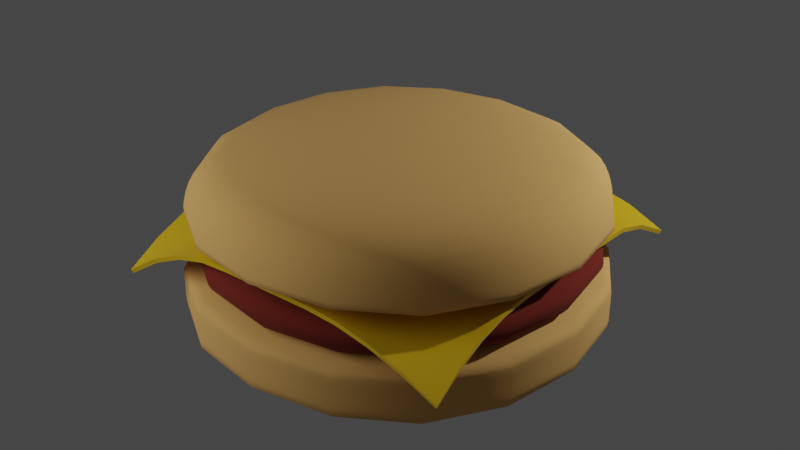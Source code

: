 # Source: burger.blend  (saved by Blender 3.2.14; exported with 4.5.12 LTS)
import bpy
from mathutils import Matrix  # noqa: F401  (used for matrix-valued properties, if any)

bpy.ops.wm.read_factory_settings(use_empty=True)
scene = bpy.context.scene
scene.name = 'Scene'

# ---- collections
col_collection = bpy.data.collections.new('Collection'); scene.collection.children.link(col_collection)

# ---- materials (node trees are filled in below, after node groups)
mat_bunmaterial = bpy.data.materials.new('bunMaterial')
mat_bunmaterial.use_transparent_shadow = False
mat_meatmaterial = bpy.data.materials.new('meatMaterial')
mat_meatmaterial.use_transparent_shadow = False
mat_cheesematerial = bpy.data.materials.new('cheeseMaterial')
mat_cheesematerial.use_transparent_shadow = False

# ---- node groups
ng_auto_smooth = bpy.data.node_groups.new('Auto Smooth', 'GeometryNodeTree')
_s = ng_auto_smooth.interface.new_socket(name='Geometry', in_out='OUTPUT', socket_type='NodeSocketGeometry')
_s = ng_auto_smooth.interface.new_socket(name='Geometry', in_out='INPUT', socket_type='NodeSocketGeometry')
_s = ng_auto_smooth.interface.new_socket(name='Angle', in_out='INPUT', socket_type='NodeSocketFloat')
_s.subtype = 'ANGLE'
_s.min_value = 0.0
_s.max_value = 3.142
ng_auto_smooth.is_modifier = True
_N = ng_auto_smooth.nodes; _L = ng_auto_smooth.links
n0 = _N.new('NodeGroupOutput'); n0.name = 'Group Output'; n0.location = (480, -100)
n1 = _N.new('NodeGroupInput'); n1.name = 'Group Input'; n1.location = (-420, -300)
n2 = _N.new('NodeGroupInput'); n2.name = 'Group Input.001'; n2.location = (-60, -100)
n3 = _N.new('GeometryNodeSetShadeSmooth'); n3.name = 'Set Shade Smooth'; n3.location = (120, -100)
n3.domain = 'EDGE'
n4 = _N.new('GeometryNodeSetShadeSmooth'); n4.name = 'Set Shade Smooth.001'; n4.location = (300, -100)
n5 = _N.new('GeometryNodeInputMeshEdgeAngle'); n5.name = 'Edge Angle'; n5.location = (-420, -220)
n6 = _N.new('GeometryNodeInputEdgeSmooth'); n6.name = 'Is Edge Smooth'; n6.location = (-60, -160)
n7 = _N.new('GeometryNodeInputShadeSmooth'); n7.name = 'Is Face Smooth'; n7.location = (-240, -340)
n8 = _N.new('FunctionNodeBooleanMath'); n8.name = 'Boolean Math'; n8.location = (-60, -220)
n9 = _N.new('FunctionNodeCompare'); n9.name = 'Compare'; n9.location = (-240, -180)
n9.operation = 'LESS_EQUAL'
_L.new(n5.outputs[0], n9.inputs[0])
_L.new(n4.outputs[0], n0.inputs[0])
_L.new(n1.outputs[1], n9.inputs[1])
_L.new(n9.outputs[0], n8.inputs[0])
_L.new(n7.outputs[0], n8.inputs[1])
_L.new(n2.outputs[0], n3.inputs[0])
_L.new(n6.outputs[0], n3.inputs[1])
_L.new(n3.outputs[0], n4.inputs[0])
_L.new(n8.outputs[0], n3.inputs[2])
n0.is_active_output = True

# ---- material node trees
mat_bunmaterial.use_nodes = True; mat_bunmaterial.node_tree.nodes.clear()
_N = mat_bunmaterial.node_tree.nodes; _L = mat_bunmaterial.node_tree.links
n0 = _N.new('ShaderNodeBsdfPrincipled'); n0.name = 'Principled BSDF'; n0.location = (10, 300)
n0.distribution = 'GGX'
n0.subsurface_method = 'BURLEY'
n0.inputs[0].default_value = (0.8, 0.446, 0.1353, 1.0)
n0.inputs[2].default_value = 1.0
n0.inputs[3].default_value = 1.45
n0.inputs[27].default_value = (0.0, 0.0, 0.0, 1.0)
n0.inputs[28].default_value = 1.0
n1 = _N.new('ShaderNodeOutputMaterial'); n1.name = 'Material Output'; n1.location = (300, 300)
_L.new(n0.outputs[0], n1.inputs[0])
n1.is_active_output = True
mat_meatmaterial.use_nodes = True; mat_meatmaterial.node_tree.nodes.clear()
_N = mat_meatmaterial.node_tree.nodes; _L = mat_meatmaterial.node_tree.links
n0 = _N.new('ShaderNodeBsdfPrincipled'); n0.name = 'Principled BSDF'; n0.location = (10, 300)
n0.distribution = 'GGX'
n0.subsurface_method = 'RANDOM_WALK_SKIN'
n0.inputs[0].default_value = (0.1786, 0.01649, 0.007186, 0.9)
n0.inputs[2].default_value = 1.0
n0.inputs[3].default_value = 1.45
n0.inputs[27].default_value = (0.0, 0.0, 0.0, 1.0)
n0.inputs[28].default_value = 1.0
n1 = _N.new('ShaderNodeOutputMaterial'); n1.name = 'Material Output'; n1.location = (300, 300)
_L.new(n0.outputs[0], n1.inputs[0])
n1.is_active_output = True
mat_cheesematerial.use_nodes = True; mat_cheesematerial.node_tree.nodes.clear()
_N = mat_cheesematerial.node_tree.nodes; _L = mat_cheesematerial.node_tree.links
n0 = _N.new('ShaderNodeBsdfPrincipled'); n0.name = 'Principled BSDF'; n0.location = (10, 300)
n0.distribution = 'GGX'
n0.subsurface_method = 'RANDOM_WALK_SKIN'
n0.inputs[0].default_value = (0.8, 0.504, 0.0104, 1.0)
n0.inputs[2].default_value = 0.2008
n0.inputs[3].default_value = 1.45
n0.inputs[27].default_value = (0.0, 0.0, 0.0, 1.0)
n0.inputs[28].default_value = 1.0
n1 = _N.new('ShaderNodeOutputMaterial'); n1.name = 'Material Output'; n1.location = (300, 300)
_L.new(n0.outputs[0], n1.inputs[0])
n1.is_active_output = True

# ---- world
world_world = bpy.data.worlds.new('World'); scene.world = world_world
world_world.use_nodes = True; world_world.node_tree.nodes.clear()
_N = world_world.node_tree.nodes; _L = world_world.node_tree.links
n0 = _N.new('ShaderNodeOutputWorld'); n0.name = 'World Output'; n0.location = (300, 300)
n1 = _N.new('ShaderNodeBackground'); n1.name = 'Background'; n1.location = (10, 300)
n1.inputs[0].default_value = (0.05088, 0.05088, 0.05088, 1.0)
_L.new(n1.outputs[0], n0.inputs[0])
n0.is_active_output = True
world_world.color = (0.05088, 0.05088, 0.05088)
world_world.use_sun_shadow = False
world_world.sun_shadow_jitter_overblur = 0.0

# ---- lights
light_point = bpy.data.lights.new('Point', 'POINT')
light_point.transmission_factor = 0.0
light_point.volume_factor = 2.0
light_point.energy = 3000.0
light_point.shadow_soft_size = 5.0
light_point.shadow_maximum_resolution = 0.006
light_point.use_absolute_resolution = True
light_point_001 = bpy.data.lights.new('Point.001', 'POINT')
light_point_001.transmission_factor = 0.0
light_point_001.energy = 3000.0
light_point_001.shadow_soft_size = 0.25
light_point_001.shadow_maximum_resolution = 0.006
light_point_001.use_absolute_resolution = True

# ---- meshes
me_cube_003 = bpy.data.meshes.new('Cube.003')
me_cube_003.from_pydata([(-4.017, -4.017, 0.01394), (-4.017, -4.017, 2.583), (-4.017, 4.017, 0.01394), (-4.017, 4.017, 2.583), (4.017, -4.017, 0.01394), (4.017, -4.017, 2.583), (4.017, 4.017, 0.01394), (4.017, 4.017, 2.583), (-4.017, -4.017, 2.107), (-4.017, 4.017, 2.107), (4.017, 4.017, 2.107), (4.017, -4.017, 2.107), (-4.017, 4.017, 0.9562), (4.017, 4.017, 0.9562), (4.017, -4.017, 0.9562), (-4.017, -4.017, 0.9562)], [], [(8, 1, 3, 9), (9, 3, 7, 10), (10, 7, 5, 11), (11, 5, 1, 8), (2, 6, 4, 0), (7, 3, 1, 5), (14, 11, 8, 15), (13, 10, 11, 14), (12, 9, 10, 13), (15, 8, 9, 12), (0, 15, 12, 2), (2, 12, 13, 6), (6, 13, 14, 4), (4, 14, 15, 0)])
me_cube_003.polygons.foreach_set('use_smooth', [True] * 14)
_uv = me_cube_003.uv_layers.new(name='UVMap')
_uv.uv.foreach_set('vector', [0.5839, 0.0, 0.625, 0.0, 0.625, 0.25, 0.5839, 0.25, 0.5839, 0.25, 0.625, 0.25, 0.625, 0.5, 0.5839, 0.5, 0.5839, 0.5, 0.625, 0.5, 0.625, 0.75, 0.5839, 0.75, 0.5839, 0.75, 0.625, 0.75, 0.625, 1.0, 0.5839, 1.0, 0.125, 0.5, 0.375, 0.5, 0.375, 0.75, 0.125, 0.75, 0.625, 0.5, 0.875, 0.5, 0.875, 0.75, 0.625, 0.75, 0.4691, 0.75, 0.5839, 0.75, 0.5839, 1.0, 0.4691, 1.0, 0.4691, 0.5, 0.5839, 0.5, 0.5839, 0.75, 0.4691, 0.75, 0.4691, 0.25, 0.5839, 0.25, 0.5839, 0.5, 0.4691, 0.5, 0.4691, 0.0, 0.5839, 0.0, 0.5839, 0.25, 0.4691, 0.25, 0.375, 0.0, 0.4691, 0.0, 0.4691, 0.25, 0.375, 0.25, 0.375, 0.25, 0.4691, 0.25, 0.4691, 0.5, 0.375, 0.5, 0.375, 0.5, 0.4691, 0.5, 0.4691, 0.75, 0.375, 0.75, 0.375, 0.75, 0.4691, 0.75, 0.4691, 1.0, 0.375, 1.0])
me_cube_003.materials.append(mat_bunmaterial)
me_cube_003.update()
me_cube_001 = bpy.data.meshes.new('Cube.001')
me_cube_001.from_pydata([(-3.461, -3.461, 0.01394), (-3.305, -3.305, 1.989), (-3.461, 3.461, 0.01394), (-3.305, 3.305, 1.989), (3.461, -3.461, 0.01394), (3.305, -3.305, 1.989), (3.461, 3.461, 0.01394), (3.305, 3.305, 1.989), (-4.017, -4.017, 1.539), (-4.017, 4.017, 1.539), (4.017, 4.017, 1.539), (4.017, -4.017, 1.539), (-4.017, 4.017, 0.9562), (4.017, 4.017, 0.9562), (4.017, -4.017, 0.9562), (-4.017, -4.017, 0.9562)], [], [(8, 1, 3, 9), (9, 3, 7, 10), (10, 7, 5, 11), (11, 5, 1, 8), (2, 6, 4, 0), (7, 3, 1, 5), (14, 11, 8, 15), (13, 10, 11, 14), (12, 9, 10, 13), (15, 8, 9, 12), (0, 15, 12, 2), (2, 12, 13, 6), (6, 13, 14, 4), (4, 14, 15, 0)])
me_cube_001.polygons.foreach_set('use_smooth', [True] * 14)
_uv = me_cube_001.uv_layers.new(name='UVMap')
_uv.uv.foreach_set('vector', [0.5839, 0.0, 0.625, 0.0, 0.625, 0.25, 0.5839, 0.25, 0.5839, 0.25, 0.625, 0.25, 0.625, 0.5, 0.5839, 0.5, 0.5839, 0.5, 0.625, 0.5, 0.625, 0.75, 0.5839, 0.75, 0.5839, 0.75, 0.625, 0.75, 0.625, 1.0, 0.5839, 1.0, 0.125, 0.5, 0.375, 0.5, 0.375, 0.75, 0.125, 0.75, 0.625, 0.5, 0.875, 0.5, 0.875, 0.75, 0.625, 0.75, 0.4691, 0.75, 0.5839, 0.75, 0.5839, 1.0, 0.4691, 1.0, 0.4691, 0.5, 0.5839, 0.5, 0.5839, 0.75, 0.4691, 0.75, 0.4691, 0.25, 0.5839, 0.25, 0.5839, 0.5, 0.4691, 0.5, 0.4691, 0.0, 0.5839, 0.0, 0.5839, 0.25, 0.4691, 0.25, 0.375, 0.0, 0.4691, 0.0, 0.4691, 0.25, 0.375, 0.25, 0.375, 0.25, 0.4691, 0.25, 0.4691, 0.5, 0.375, 0.5, 0.375, 0.5, 0.4691, 0.5, 0.4691, 0.75, 0.375, 0.75, 0.375, 0.75, 0.4691, 0.75, 0.4691, 1.0, 0.375, 1.0])
me_cube_001.materials.append(mat_meatmaterial)
me_cube_001.update()
me_plane_001 = bpy.data.meshes.new('Plane.001')
me_plane_001.from_pydata([(-3.257, -3.359, 1.218), (3.337, -3.193, 1.335), (-3.349, 3.509, 1.208), (3.291, 3.418, 1.459), (-3.294, 2.79, 1.605), (-3.257, 2.114, 1.875), (-3.237, 1.478, 2.019), (-3.233, 0.8818, 2.045), (-3.233, 0.2939, 2.045), (-3.233, -0.2939, 2.045), (-3.233, -0.8818, 2.045), (-3.234, -1.474, 2.019), (-3.238, -2.083, 1.877), (-3.246, -2.712, 1.609), (-2.658, -3.3, 1.609), (-2.062, -3.259, 1.877), (-1.47, -3.237, 2.019), (-0.8818, -3.233, 2.045), (-0.2939, -3.233, 2.045), (0.2939, -3.233, 2.045), (0.8818, -3.233, 2.045), (1.476, -3.231, 2.0), (2.084, -3.223, 1.867), (2.704, -3.211, 1.645), (3.292, -2.623, 1.645), (3.259, -2.047, 1.867), (3.24, -1.467, 2.0), (3.233, -0.8818, 2.045), (3.233, -0.2939, 2.045), (3.233, 0.2939, 2.045), (3.233, 0.8818, 2.045), (3.233, 1.47, 2.045), (3.236, 2.065, 2.023), (3.254, 2.712, 1.835), (2.666, 3.3, 1.835), (2.06, 3.241, 2.023), (1.47, 3.233, 2.045), (0.8818, 3.233, 2.045), (0.2939, 3.233, 2.045), (-0.2939, 3.233, 2.045), (-0.8818, 3.233, 2.045), (-1.473, 3.242, 2.019), (-2.081, 3.29, 1.875), (-2.707, 3.378, 1.605), (-2.654, -2.693, 1.735), (-2.649, -2.076, 1.922), (-2.646, -1.472, 2.031), (-2.646, -0.8818, 2.045), (-2.646, -0.2939, 2.045), (-2.646, 0.2939, 2.045), (-2.646, 0.8818, 2.045), (-2.648, 1.475, 2.031), (-2.663, 2.099, 1.92), (-2.689, 2.749, 1.732), (-2.061, -2.664, 1.922), (-2.059, -2.064, 2.004), (-2.058, -1.47, 2.045), (-2.058, -0.8818, 2.045), (-2.058, -0.2939, 2.045), (-2.058, 0.2939, 2.045), (-2.058, 0.8818, 2.045), (-2.058, 1.47, 2.045), (-2.063, 2.071, 2.003), (-2.075, 2.687, 1.92), (-1.47, -2.648, 2.031), (-1.47, -2.058, 2.045), (-1.47, -1.47, 2.045), (-1.47, -0.8818, 2.045), (-1.47, -0.2939, 2.045), (-1.47, 0.2939, 2.045), (-1.47, 0.8818, 2.045), (-1.47, 1.47, 2.045), (-1.47, 2.058, 2.045), (-1.472, 2.65, 2.031), (-0.8818, -2.646, 2.045), (-0.8818, -2.058, 2.045), (-0.8818, -1.47, 2.045), (-0.8818, -0.8818, 2.045), (-0.8818, -0.2939, 2.045), (-0.8818, 0.2939, 2.045), (-0.8818, 0.8818, 2.045), (-0.8818, 1.47, 2.045), (-0.8818, 2.058, 2.045), (-0.8818, 2.646, 2.045), (-0.2939, -2.646, 2.045), (-0.2939, -2.058, 2.045), (-0.2939, -1.47, 2.045), (-0.2939, -0.8818, 2.045), (-0.2939, -0.2939, 2.045), (-0.2939, 0.2939, 2.045), (-0.2939, 0.8818, 2.045), (-0.2939, 1.47, 2.045), (-0.2939, 2.058, 2.045), (-0.2939, 2.646, 2.045), (0.2939, -2.646, 2.045), (0.2939, -2.058, 2.045), (0.2939, -1.47, 2.045), (0.2939, -0.8818, 2.045), (0.2939, -0.2939, 2.045), (0.2939, 0.2939, 2.045), (0.2939, 0.8818, 2.045), (0.2939, 1.47, 2.045), (0.2939, 2.058, 2.045), (0.2939, 2.646, 2.045), (0.8818, -2.646, 2.045), (0.8818, -2.058, 2.045), (0.8818, -1.47, 2.045), (0.8818, -0.8818, 2.045), (0.8818, -0.2939, 2.045), (0.8818, 0.2939, 2.045), (0.8818, 0.8818, 2.045), (0.8818, 1.47, 2.045), (0.8818, 2.058, 2.045), (0.8818, 2.646, 2.045), (1.474, -2.644, 2.014), (1.471, -2.057, 2.038), (1.47, -1.47, 2.045), (1.47, -0.8818, 2.045), (1.47, -0.2939, 2.045), (1.47, 0.2939, 2.045), (1.47, 0.8818, 2.045), (1.47, 1.47, 2.045), (1.47, 2.058, 2.045), (1.47, 2.646, 2.045), (2.078, -2.638, 1.906), (2.067, -2.054, 1.984), (2.059, -1.469, 2.038), (2.058, -0.8818, 2.045), (2.058, -0.2939, 2.045), (2.058, 0.2939, 2.045), (2.058, 0.8818, 2.045), (2.058, 1.47, 2.045), (2.058, 2.058, 2.045), (2.058, 2.647, 2.039), (2.689, -2.629, 1.747), (2.666, -2.05, 1.906), (2.65, -1.468, 2.014), (2.646, -0.8818, 2.045), (2.646, -0.2939, 2.045), (2.646, 0.2939, 2.045), (2.646, 0.8818, 2.045), (2.646, 1.47, 2.045), (2.646, 2.06, 2.039), (2.656, 2.68, 1.936)], [], [(143, 33, 3, 34), (4, 53, 43, 2), (53, 63, 42, 43), (63, 73, 41, 42), (73, 83, 40, 41), (83, 93, 39, 40), (93, 103, 38, 39), (103, 113, 37, 38), (113, 123, 36, 37), (123, 133, 35, 36), (133, 143, 34, 35), (0, 14, 44, 13), (13, 44, 45, 12), (12, 45, 46, 11), (11, 46, 47, 10), (10, 47, 48, 9), (9, 48, 49, 8), (8, 49, 50, 7), (7, 50, 51, 6), (6, 51, 52, 5), (5, 52, 53, 4), (14, 15, 54, 44), (44, 54, 55, 45), (45, 55, 56, 46), (46, 56, 57, 47), (47, 57, 58, 48), (48, 58, 59, 49), (49, 59, 60, 50), (50, 60, 61, 51), (51, 61, 62, 52), (52, 62, 63, 53), (15, 16, 64, 54), (54, 64, 65, 55), (55, 65, 66, 56), (56, 66, 67, 57), (57, 67, 68, 58), (58, 68, 69, 59), (59, 69, 70, 60), (60, 70, 71, 61), (61, 71, 72, 62), (62, 72, 73, 63), (16, 17, 74, 64), (64, 74, 75, 65), (65, 75, 76, 66), (66, 76, 77, 67), (67, 77, 78, 68), (68, 78, 79, 69), (69, 79, 80, 70), (70, 80, 81, 71), (71, 81, 82, 72), (72, 82, 83, 73), (17, 18, 84, 74), (74, 84, 85, 75), (75, 85, 86, 76), (76, 86, 87, 77), (77, 87, 88, 78), (78, 88, 89, 79), (79, 89, 90, 80), (80, 90, 91, 81), (81, 91, 92, 82), (82, 92, 93, 83), (18, 19, 94, 84), (84, 94, 95, 85), (85, 95, 96, 86), (86, 96, 97, 87), (87, 97, 98, 88), (88, 98, 99, 89), (89, 99, 100, 90), (90, 100, 101, 91), (91, 101, 102, 92), (92, 102, 103, 93), (19, 20, 104, 94), (94, 104, 105, 95), (95, 105, 106, 96), (96, 106, 107, 97), (97, 107, 108, 98), (98, 108, 109, 99), (99, 109, 110, 100), (100, 110, 111, 101), (101, 111, 112, 102), (102, 112, 113, 103), (20, 21, 114, 104), (104, 114, 115, 105), (105, 115, 116, 106), (106, 116, 117, 107), (107, 117, 118, 108), (108, 118, 119, 109), (109, 119, 120, 110), (110, 120, 121, 111), (111, 121, 122, 112), (112, 122, 123, 113), (21, 22, 124, 114), (114, 124, 125, 115), (115, 125, 126, 116), (116, 126, 127, 117), (117, 127, 128, 118), (118, 128, 129, 119), (119, 129, 130, 120), (120, 130, 131, 121), (121, 131, 132, 122), (122, 132, 133, 123), (22, 23, 134, 124), (124, 134, 135, 125), (125, 135, 136, 126), (126, 136, 137, 127), (127, 137, 138, 128), (128, 138, 139, 129), (129, 139, 140, 130), (130, 140, 141, 131), (131, 141, 142, 132), (132, 142, 143, 133), (23, 1, 24, 134), (134, 24, 25, 135), (135, 25, 26, 136), (136, 26, 27, 137), (137, 27, 28, 138), (138, 28, 29, 139), (139, 29, 30, 140), (140, 30, 31, 141), (141, 31, 32, 142), (142, 32, 33, 143)])
me_plane_001.polygons.foreach_set('use_smooth', [True] * 121)
_uv = me_plane_001.uv_layers.new(name='UVMap')
_uv.uv.foreach_set('vector', [0.9091, 0.9091, 1.0, 0.9091, 1.0, 1.0, 0.9091, 1.0, 0.0, 0.9091, 0.09091, 0.9091, 0.09091, 1.0, 0.0, 1.0, 0.09091, 0.9091, 0.1818, 0.9091, 0.1818, 1.0, 0.09091, 1.0, 0.1818, 0.9091, 0.2727, 0.9091, 0.2727, 1.0, 0.1818, 1.0, 0.2727, 0.9091, 0.3636, 0.9091, 0.3636, 1.0, 0.2727, 1.0, 0.3636, 0.9091, 0.4545, 0.9091, 0.4545, 1.0, 0.3636, 1.0, 0.4545, 0.9091, 0.5455, 0.9091, 0.5455, 1.0, 0.4545, 1.0, 0.5455, 0.9091, 0.6364, 0.9091, 0.6364, 1.0, 0.5455, 1.0, 0.6364, 0.9091, 0.7273, 0.9091, 0.7273, 1.0, 0.6364, 1.0, 0.7273, 0.9091, 0.8182, 0.9091, 0.8182, 1.0, 0.7273, 1.0, 0.8182, 0.9091, 0.9091, 0.9091, 0.9091, 1.0, 0.8182, 1.0, 0.0, 0.0, 0.09091, 0.0, 0.09091, 0.09091, 0.0, 0.09091, 0.0, 0.09091, 0.09091, 0.09091, 0.09091, 0.1818, 0.0, 0.1818, 0.0, 0.1818, 0.09091, 0.1818, 0.09091, 0.2727, 0.0, 0.2727, 0.0, 0.2727, 0.09091, 0.2727, 0.09091, 0.3636, 0.0, 0.3636, 0.0, 0.3636, 0.09091, 0.3636, 0.09091, 0.4545, 0.0, 0.4545, 0.0, 0.4545, 0.09091, 0.4545, 0.09091, 0.5455, 0.0, 0.5455, 0.0, 0.5455, 0.09091, 0.5455, 0.09091, 0.6364, 0.0, 0.6364, 0.0, 0.6364, 0.09091, 0.6364, 0.09091, 0.7273, 0.0, 0.7273, 0.0, 0.7273, 0.09091, 0.7273, 0.09091, 0.8182, 0.0, 0.8182, 0.0, 0.8182, 0.09091, 0.8182, 0.09091, 0.9091, 0.0, 0.9091, 0.09091, 0.0, 0.1818, 0.0, 0.1818, 0.09091, 0.09091, 0.09091, 0.09091, 0.09091, 0.1818, 0.09091, 0.1818, 0.1818, 0.09091, 0.1818, 0.09091, 0.1818, 0.1818, 0.1818, 0.1818, 0.2727, 0.09091, 0.2727, 0.09091, 0.2727, 0.1818, 0.2727, 0.1818, 0.3636, 0.09091, 0.3636, 0.09091, 0.3636, 0.1818, 0.3636, 0.1818, 0.4545, 0.09091, 0.4545, 0.09091, 0.4545, 0.1818, 0.4545, 0.1818, 0.5455, 0.09091, 0.5455, 0.09091, 0.5455, 0.1818, 0.5455, 0.1818, 0.6364, 0.09091, 0.6364, 0.09091, 0.6364, 0.1818, 0.6364, 0.1818, 0.7273, 0.09091, 0.7273, 0.09091, 0.7273, 0.1818, 0.7273, 0.1818, 0.8182, 0.09091, 0.8182, 0.09091, 0.8182, 0.1818, 0.8182, 0.1818, 0.9091, 0.09091, 0.9091, 0.1818, 0.0, 0.2727, 0.0, 0.2727, 0.09091, 0.1818, 0.09091, 0.1818, 0.09091, 0.2727, 0.09091, 0.2727, 0.1818, 0.1818, 0.1818, 0.1818, 0.1818, 0.2727, 0.1818, 0.2727, 0.2727, 0.1818, 0.2727, 0.1818, 0.2727, 0.2727, 0.2727, 0.2727, 0.3636, 0.1818, 0.3636, 0.1818, 0.3636, 0.2727, 0.3636, 0.2727, 0.4545, 0.1818, 0.4545, 0.1818, 0.4545, 0.2727, 0.4545, 0.2727, 0.5455, 0.1818, 0.5455, 0.1818, 0.5455, 0.2727, 0.5455, 0.2727, 0.6364, 0.1818, 0.6364, 0.1818, 0.6364, 0.2727, 0.6364, 0.2727, 0.7273, 0.1818, 0.7273, 0.1818, 0.7273, 0.2727, 0.7273, 0.2727, 0.8182, 0.1818, 0.8182, 0.1818, 0.8182, 0.2727, 0.8182, 0.2727, 0.9091, 0.1818, 0.9091, 0.2727, 0.0, 0.3636, 0.0, 0.3636, 0.09091, 0.2727, 0.09091, 0.2727, 0.09091, 0.3636, 0.09091, 0.3636, 0.1818, 0.2727, 0.1818, 0.2727, 0.1818, 0.3636, 0.1818, 0.3636, 0.2727, 0.2727, 0.2727, 0.2727, 0.2727, 0.3636, 0.2727, 0.3636, 0.3636, 0.2727, 0.3636, 0.2727, 0.3636, 0.3636, 0.3636, 0.3636, 0.4545, 0.2727, 0.4545, 0.2727, 0.4545, 0.3636, 0.4545, 0.3636, 0.5455, 0.2727, 0.5455, 0.2727, 0.5455, 0.3636, 0.5455, 0.3636, 0.6364, 0.2727, 0.6364, 0.2727, 0.6364, 0.3636, 0.6364, 0.3636, 0.7273, 0.2727, 0.7273, 0.2727, 0.7273, 0.3636, 0.7273, 0.3636, 0.8182, 0.2727, 0.8182, 0.2727, 0.8182, 0.3636, 0.8182, 0.3636, 0.9091, 0.2727, 0.9091, 0.3636, 0.0, 0.4545, 0.0, 0.4545, 0.09091, 0.3636, 0.09091, 0.3636, 0.09091, 0.4545, 0.09091, 0.4545, 0.1818, 0.3636, 0.1818, 0.3636, 0.1818, 0.4545, 0.1818, 0.4545, 0.2727, 0.3636, 0.2727, 0.3636, 0.2727, 0.4545, 0.2727, 0.4545, 0.3636, 0.3636, 0.3636, 0.3636, 0.3636, 0.4545, 0.3636, 0.4545, 0.4545, 0.3636, 0.4545, 0.3636, 0.4545, 0.4545, 0.4545, 0.4545, 0.5455, 0.3636, 0.5455, 0.3636, 0.5455, 0.4545, 0.5455, 0.4545, 0.6364, 0.3636, 0.6364, 0.3636, 0.6364, 0.4545, 0.6364, 0.4545, 0.7273, 0.3636, 0.7273, 0.3636, 0.7273, 0.4545, 0.7273, 0.4545, 0.8182, 0.3636, 0.8182, 0.3636, 0.8182, 0.4545, 0.8182, 0.4545, 0.9091, 0.3636, 0.9091, 0.4545, 0.0, 0.5455, 0.0, 0.5455, 0.09091, 0.4545, 0.09091, 0.4545, 0.09091, 0.5455, 0.09091, 0.5455, 0.1818, 0.4545, 0.1818, 0.4545, 0.1818, 0.5455, 0.1818, 0.5455, 0.2727, 0.4545, 0.2727, 0.4545, 0.2727, 0.5455, 0.2727, 0.5455, 0.3636, 0.4545, 0.3636, 0.4545, 0.3636, 0.5455, 0.3636, 0.5455, 0.4545, 0.4545, 0.4545, 0.4545, 0.4545, 0.5455, 0.4545, 0.5455, 0.5455, 0.4545, 0.5455, 0.4545, 0.5455, 0.5455, 0.5455, 0.5455, 0.6364, 0.4545, 0.6364, 0.4545, 0.6364, 0.5455, 0.6364, 0.5455, 0.7273, 0.4545, 0.7273, 0.4545, 0.7273, 0.5455, 0.7273, 0.5455, 0.8182, 0.4545, 0.8182, 0.4545, 0.8182, 0.5455, 0.8182, 0.5455, 0.9091, 0.4545, 0.9091, 0.5455, 0.0, 0.6364, 0.0, 0.6364, 0.09091, 0.5455, 0.09091, 0.5455, 0.09091, 0.6364, 0.09091, 0.6364, 0.1818, 0.5455, 0.1818, 0.5455, 0.1818, 0.6364, 0.1818, 0.6364, 0.2727, 0.5455, 0.2727, 0.5455, 0.2727, 0.6364, 0.2727, 0.6364, 0.3636, 0.5455, 0.3636, 0.5455, 0.3636, 0.6364, 0.3636, 0.6364, 0.4545, 0.5455, 0.4545, 0.5455, 0.4545, 0.6364, 0.4545, 0.6364, 0.5455, 0.5455, 0.5455, 0.5455, 0.5455, 0.6364, 0.5455, 0.6364, 0.6364, 0.5455, 0.6364, 0.5455, 0.6364, 0.6364, 0.6364, 0.6364, 0.7273, 0.5455, 0.7273, 0.5455, 0.7273, 0.6364, 0.7273, 0.6364, 0.8182, 0.5455, 0.8182, 0.5455, 0.8182, 0.6364, 0.8182, 0.6364, 0.9091, 0.5455, 0.9091, 0.6364, 0.0, 0.7273, 0.0, 0.7273, 0.09091, 0.6364, 0.09091, 0.6364, 0.09091, 0.7273, 0.09091, 0.7273, 0.1818, 0.6364, 0.1818, 0.6364, 0.1818, 0.7273, 0.1818, 0.7273, 0.2727, 0.6364, 0.2727, 0.6364, 0.2727, 0.7273, 0.2727, 0.7273, 0.3636, 0.6364, 0.3636, 0.6364, 0.3636, 0.7273, 0.3636, 0.7273, 0.4545, 0.6364, 0.4545, 0.6364, 0.4545, 0.7273, 0.4545, 0.7273, 0.5455, 0.6364, 0.5455, 0.6364, 0.5455, 0.7273, 0.5455, 0.7273, 0.6364, 0.6364, 0.6364, 0.6364, 0.6364, 0.7273, 0.6364, 0.7273, 0.7273, 0.6364, 0.7273, 0.6364, 0.7273, 0.7273, 0.7273, 0.7273, 0.8182, 0.6364, 0.8182, 0.6364, 0.8182, 0.7273, 0.8182, 0.7273, 0.9091, 0.6364, 0.9091, 0.7273, 0.0, 0.8182, 0.0, 0.8182, 0.09091, 0.7273, 0.09091, 0.7273, 0.09091, 0.8182, 0.09091, 0.8182, 0.1818, 0.7273, 0.1818, 0.7273, 0.1818, 0.8182, 0.1818, 0.8182, 0.2727, 0.7273, 0.2727, 0.7273, 0.2727, 0.8182, 0.2727, 0.8182, 0.3636, 0.7273, 0.3636, 0.7273, 0.3636, 0.8182, 0.3636, 0.8182, 0.4545, 0.7273, 0.4545, 0.7273, 0.4545, 0.8182, 0.4545, 0.8182, 0.5455, 0.7273, 0.5455, 0.7273, 0.5455, 0.8182, 0.5455, 0.8182, 0.6364, 0.7273, 0.6364, 0.7273, 0.6364, 0.8182, 0.6364, 0.8182, 0.7273, 0.7273, 0.7273, 0.7273, 0.7273, 0.8182, 0.7273, 0.8182, 0.8182, 0.7273, 0.8182, 0.7273, 0.8182, 0.8182, 0.8182, 0.8182, 0.9091, 0.7273, 0.9091, 0.8182, 0.0, 0.9091, 0.0, 0.9091, 0.09091, 0.8182, 0.09091, 0.8182, 0.09091, 0.9091, 0.09091, 0.9091, 0.1818, 0.8182, 0.1818, 0.8182, 0.1818, 0.9091, 0.1818, 0.9091, 0.2727, 0.8182, 0.2727, 0.8182, 0.2727, 0.9091, 0.2727, 0.9091, 0.3636, 0.8182, 0.3636, 0.8182, 0.3636, 0.9091, 0.3636, 0.9091, 0.4545, 0.8182, 0.4545, 0.8182, 0.4545, 0.9091, 0.4545, 0.9091, 0.5455, 0.8182, 0.5455, 0.8182, 0.5455, 0.9091, 0.5455, 0.9091, 0.6364, 0.8182, 0.6364, 0.8182, 0.6364, 0.9091, 0.6364, 0.9091, 0.7273, 0.8182, 0.7273, 0.8182, 0.7273, 0.9091, 0.7273, 0.9091, 0.8182, 0.8182, 0.8182, 0.8182, 0.8182, 0.9091, 0.8182, 0.9091, 0.9091, 0.8182, 0.9091, 0.9091, 0.0, 1.0, 0.0, 1.0, 0.09091, 0.9091, 0.09091, 0.9091, 0.09091, 1.0, 0.09091, 1.0, 0.1818, 0.9091, 0.1818, 0.9091, 0.1818, 1.0, 0.1818, 1.0, 0.2727, 0.9091, 0.2727, 0.9091, 0.2727, 1.0, 0.2727, 1.0, 0.3636, 0.9091, 0.3636, 0.9091, 0.3636, 1.0, 0.3636, 1.0, 0.4545, 0.9091, 0.4545, 0.9091, 0.4545, 1.0, 0.4545, 1.0, 0.5455, 0.9091, 0.5455, 0.9091, 0.5455, 1.0, 0.5455, 1.0, 0.6364, 0.9091, 0.6364, 0.9091, 0.6364, 1.0, 0.6364, 1.0, 0.7273, 0.9091, 0.7273, 0.9091, 0.7273, 1.0, 0.7273, 1.0, 0.8182, 0.9091, 0.8182, 0.9091, 0.8182, 1.0, 0.8182, 1.0, 0.9091, 0.9091, 0.9091])
me_plane_001.materials.append(mat_cheesematerial)
me_plane_001.update()
me_cube_002 = bpy.data.meshes.new('Cube.002')
me_cube_002.from_pydata([(-2.949, -2.822, -0.2964), (-4.001, -3.996, 2.586), (-2.947, 2.99, -0.3066), (-4.003, 4.008, 2.581), (2.865, -2.822, -0.2963), (4.001, -3.996, 2.586), (2.863, 2.99, -0.3065), (4.003, 4.008, 2.581), (-3.948, -3.937, 2.136), (-3.951, 3.96, 2.128), (3.949, 3.96, 2.128), (3.946, -3.937, 2.136), (-3.809, 3.833, 0.872), (3.796, 3.833, 0.8718), (3.792, -3.768, 0.8922), (-3.805, -3.768, 0.8923)], [], [(8, 1, 3, 9), (9, 3, 7, 10), (10, 7, 5, 11), (11, 5, 1, 8), (2, 6, 4, 0), (7, 3, 1, 5), (14, 11, 8, 15), (13, 10, 11, 14), (12, 9, 10, 13), (15, 8, 9, 12), (0, 15, 12, 2), (2, 12, 13, 6), (6, 13, 14, 4), (4, 14, 15, 0)])
me_cube_002.polygons.foreach_set('use_smooth', [True] * 14)
_uv = me_cube_002.uv_layers.new(name='UVMap')
_uv.uv.foreach_set('vector', [0.5839, 0.0, 0.625, 0.0, 0.625, 0.25, 0.5839, 0.25, 0.5839, 0.25, 0.625, 0.25, 0.625, 0.5, 0.5839, 0.5, 0.5839, 0.5, 0.625, 0.5, 0.625, 0.75, 0.5839, 0.75, 0.5839, 0.75, 0.625, 0.75, 0.625, 1.0, 0.5839, 1.0, 0.125, 0.5, 0.375, 0.5, 0.375, 0.75, 0.125, 0.75, 0.625, 0.5, 0.875, 0.5, 0.875, 0.75, 0.625, 0.75, 0.4691, 0.75, 0.5839, 0.75, 0.5839, 1.0, 0.4691, 1.0, 0.4691, 0.5, 0.5839, 0.5, 0.5839, 0.75, 0.4691, 0.75, 0.4691, 0.25, 0.5839, 0.25, 0.5839, 0.5, 0.4691, 0.5, 0.4691, 0.0, 0.5839, 0.0, 0.5839, 0.25, 0.4691, 0.25, 0.375, 0.0, 0.4691, 0.0, 0.4691, 0.25, 0.375, 0.25, 0.375, 0.25, 0.4691, 0.25, 0.4691, 0.5, 0.375, 0.5, 0.375, 0.5, 0.4691, 0.5, 0.4691, 0.75, 0.375, 0.75, 0.375, 0.75, 0.4691, 0.75, 0.4691, 1.0, 0.375, 1.0])
me_cube_002.materials.append(mat_bunmaterial)
me_cube_002.update()

# ---- objects
ob_cube = bpy.data.objects.new('Cube', me_cube_003)
ob_point = bpy.data.objects.new('Point', light_point)
ob_cube_001 = bpy.data.objects.new('Cube.001', me_cube_001)
ob_plane = bpy.data.objects.new('Plane', me_plane_001)
ob_cube_002 = bpy.data.objects.new('Cube.002', me_cube_002)
ob_point_001 = bpy.data.objects.new('Point.001', light_point_001)

# ---- transforms, parenting, visibility, modifiers, constraints
ob_cube.location = (0.0, 0.0, 0.0)
ob_cube.scale = (1.0, 1.0, 0.5479)
_m = ob_cube.modifiers.new('Subdivision', 'SUBSURF')
_m.levels = 4
ob_point.location = (-8.68, -10.79, 7.257)
ob_cube_001.location = (0.0369, -0.00667, 1.002)
ob_cube_001.scale = (0.9518, 0.9518, 0.5215)
_m = ob_cube_001.modifiers.new('Subdivision', 'SUBSURF')
_m.levels = 4
ob_plane.location = (0.0, 0.0, 0.0)
_m = ob_plane.modifiers.new('Solidify', 'SOLIDIFY')
_m.thickness = 0.08
_m = ob_plane.modifiers.new('Auto Smooth', 'NODES')
_m.node_group = ng_auto_smooth
_gi = [s.identifier for s in ng_auto_smooth.interface.items_tree if s.item_type == 'SOCKET' and s.in_out == 'INPUT']
_m[_gi[1]] = 0.5236  # Angle
ob_cube_002.location = (0.01511, 0.02455, 3.465)
ob_cube_002.rotation_euler = (3.147, -1.169e-18, 4.441e-16)
ob_cube_002.scale = (1.0, 1.0, 0.5479)
_m = ob_cube_002.modifiers.new('Subdivision', 'SUBSURF')
_m.levels = 4
ob_point_001.location = (8.456, 8.426, 8.496)

# ---- collection membership
col_collection.objects.link(ob_cube)
col_collection.objects.link(ob_point)
col_collection.objects.link(ob_cube_001)
col_collection.objects.link(ob_plane)
col_collection.objects.link(ob_cube_002)
col_collection.objects.link(ob_point_001)

# ---- scene / render settings (as saved in the file)
scene.frame_start = 1; scene.frame_end = 250; scene.frame_set(1)
scene.render.engine = 'BLENDER_EEVEE_NEXT'
scene.cycles.sampling_pattern = 'TABULATED_SOBOL'
scene.cycles.use_light_tree = False
scene.view_settings.view_transform = 'Filmic'
bpy.context.view_layer.update()

# ---- added for rendering (the .blend has no active camera): camera
cam_auto = bpy.data.cameras.new('AutoCamera')
cam_auto.lens = 50.0
cam_auto.sensor_width = 36.0
cam_auto.clip_end = 1000.0
ob_auto_camera = bpy.data.objects.new('AutoCamera', cam_auto)
scene.collection.objects.link(ob_auto_camera)
ob_auto_camera.location = (11.048, -13.2513, 10.6687)
ob_auto_camera.rotation_euler = (1.09748, -7.21219e-08, 0.694738)
scene.camera = ob_auto_camera
bpy.context.view_layer.update()
